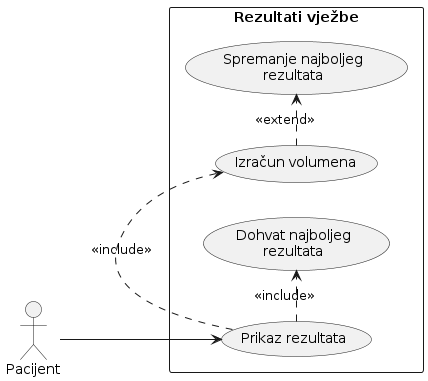

The diagram above was rendered by PlantUML. Its source (embedded in the PNG):
@startuml
left to right direction

actor "Pacijent" as User

rectangle "Rezultati vježbe" {

  usecase "Izračun volumena" as UC1
  usecase "Prikaz rezultata" as UC2
  usecase "Spremanje najboljeg\nrezultata" as UC3
  usecase "Dohvat najboljeg\nrezultata" as UC4
}

User --> UC2

UC2 .> UC1 : <<include>>
UC1 .> UC3 : <<extend>>
UC2 .> UC4 : <<include>>
@enduml